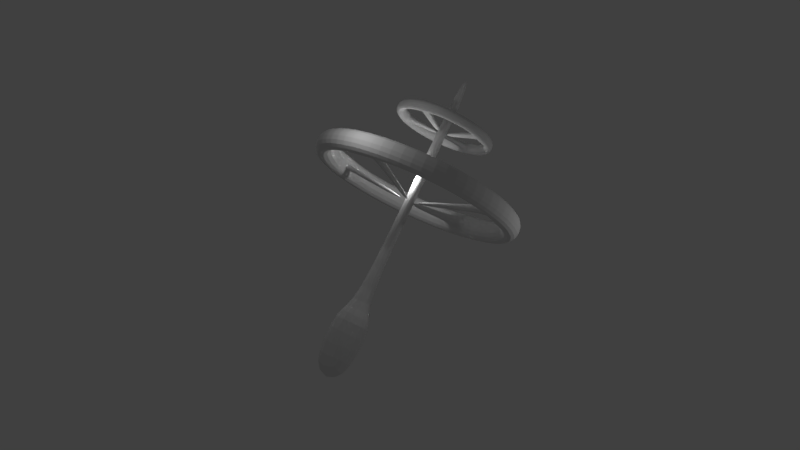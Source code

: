 # Source: station.blend  (saved by Blender 2.78.0; exported with 4.5.12 LTS)
import bpy
from mathutils import Matrix  # noqa: F401  (used for matrix-valued properties, if any)

bpy.ops.wm.read_factory_settings(use_empty=True)
scene = bpy.context.scene
scene.name = 'Scene'

# ---- collections
col_collection_3 = bpy.data.collections.new('Collection 3'); scene.collection.children.link(col_collection_3)

# ---- materials (node trees are filled in below, after node groups)
mat_material = bpy.data.materials.new('Material')
mat_material.alpha_threshold = 0.0
mat_material.use_transparent_shadow = False
mat_material.roughness = 0.5
mat_material.line_color = (0.0, 0.0, 0.0, 1.0)

# ---- material node trees

# ---- world
world_world = bpy.data.worlds.new('World'); scene.world = world_world
world_world.color = (0.05088, 0.05088, 0.05088)
world_world.use_sun_shadow = False
world_world.sun_shadow_jitter_overblur = 0.0
world_world.cycles.sampling_method = 'MANUAL'

# ---- lights
light_point_003 = bpy.data.lights.new('Point.003', 'POINT')
light_point_003.transmission_factor = 0.0
light_point_003.energy = 100.0
light_point_003.shadow_buffer_clip_start = 0.5
light_point_003.shadow_soft_size = 0.1
light_point_003.shadow_maximum_resolution = 0.006
light_point_003.use_absolute_resolution = True
light_point_002 = bpy.data.lights.new('Point.002', 'POINT')
light_point_002.transmission_factor = 0.0
light_point_002.energy = 100.0
light_point_002.shadow_buffer_clip_start = 0.5
light_point_002.shadow_soft_size = 0.1
light_point_002.shadow_maximum_resolution = 0.006
light_point_002.use_absolute_resolution = True
light_point_001 = bpy.data.lights.new('Point.001', 'POINT')
light_point_001.transmission_factor = 0.0
light_point_001.energy = 100.0
light_point_001.shadow_buffer_clip_start = 0.5
light_point_001.shadow_soft_size = 0.1
light_point_001.shadow_maximum_resolution = 0.006
light_point_001.use_absolute_resolution = True
light_point = bpy.data.lights.new('Point', 'POINT')
light_point.transmission_factor = 0.0
light_point.energy = 100.0
light_point.shadow_buffer_clip_start = 0.5
light_point.shadow_soft_size = 0.1
light_point.shadow_maximum_resolution = 0.006
light_point.use_absolute_resolution = True

# ---- meshes
me_cylinder_001 = bpy.data.meshes.new('Cylinder.001')
me_cylinder_001.from_pydata([(0.0, 1.0, -1.0), (0.0, 1.0, 1.0), (0.3827, 0.9239, -1.0), (0.3827, 0.9239, 1.0), (0.7071, 0.7071, -1.0), (0.7071, 0.7071, 1.0), (0.9239, 0.3827, -1.0), (0.9239, 0.3827, 1.0), (1.0, -4.371e-08, -1.0), (1.0, -4.371e-08, 1.0), (0.9239, -0.3827, -1.0), (0.9239, -0.3827, 1.0), (0.7071, -0.7071, -1.0), (0.7071, -0.7071, 1.0), (0.3827, -0.9239, -1.0), (0.3827, -0.9239, 1.0), (1.51e-07, -1.0, -1.0), (1.51e-07, -1.0, 1.0), (-0.3827, -0.9239, -1.0), (-0.3827, -0.9239, 1.0), (-0.7071, -0.7071, -1.0), (-0.7071, -0.7071, 1.0), (-0.9239, -0.3827, -1.0), (-0.9239, -0.3827, 1.0), (-1.0, 1.192e-08, -1.0), (-1.0, 1.192e-08, 1.0), (-0.9239, 0.3827, -1.0), (-0.9239, 0.3827, 1.0), (-0.7071, 0.7071, -1.0), (-0.7071, 0.7071, 1.0), (-0.3827, 0.9239, -1.0), (-0.3827, 0.9239, 1.0), (0.3045, 0.7352, 1.0), (7.607e-09, 0.7958, 1.0), (0.5627, 0.5627, 1.0), (0.7352, 0.3045, 1.0), (0.7958, -3.25e-08, 1.0), (0.7352, -0.3045, 1.0), (0.5627, -0.5627, 1.0), (0.3045, -0.7352, 1.0), (1.278e-07, -0.7958, 1.0), (-0.3045, -0.7352, 1.0), (-0.5627, -0.5627, 1.0), (-0.7352, -0.3045, 1.0), (-0.7958, 1.177e-08, 1.0), (-0.7352, 0.3045, 1.0), (-0.5627, 0.5627, 1.0), (-0.3045, 0.7352, 1.0), (6.121e-09, 0.8357, -1.0), (0.3198, 0.7721, -1.0), (0.5909, 0.5909, -1.0), (0.7721, 0.3198, -1.0), (0.8357, -3.469e-08, -1.0), (0.7721, -0.3198, -1.0), (0.5909, -0.5909, -1.0), (0.3198, -0.7721, -1.0), (1.323e-07, -0.8357, -1.0), (-0.3198, -0.7721, -1.0), (-0.5909, -0.5909, -1.0), (-0.7721, -0.3198, -1.0), (-0.8357, 1.18e-08, -1.0), (-0.7721, 0.3198, -1.0), (-0.5909, 0.5909, -1.0), (-0.3198, 0.7721, -1.0), (0.7872, 0.1207, 0.2268), (0.7735, 0.1898, 0.2268), (0.7818, 0.1932, -0.2268), (0.7963, 0.1207, -0.2268), (-0.7877, -0.1137, 0.2713), (-0.7713, -0.1964, 0.2713), (-0.7813, -0.2005, -0.2713), (-0.7985, -0.1137, -0.2713), (-0.7869, -0.1247, 0.201), (-0.7748, -0.1859, 0.201), (-0.7822, -0.189, -0.201), (-0.795, -0.1247, -0.201), (-0.065, 0.01889, -1.085), (-0.05283, -0.04233, -1.085), (-0.06024, -0.0454, -1.487), (-0.07302, 0.01889, -1.487), (0.1221, -0.7871, 0.2174), (0.1759, -0.7766, 0.2219), (0.1793, -0.7846, -0.213), (0.1221, -0.7958, -0.2174), (-0.03579, 0.006904, -1.197), (0.01801, 0.01742, -1.193), (0.02133, 0.009401, -1.627), (-0.03579, -0.001771, -1.632), (-0.1263, 0.7848, 0.2849), (-0.1976, 0.7709, 0.2799), (-0.2019, 0.7812, -0.2799), (-0.1263, 0.796, -0.2749), (0.01598, -0.004771, -1.111), (-0.0554, -0.01876, -1.116), (-0.05967, -0.008443, -1.676), (0.01598, 0.006395, -1.671), (0.01604, -0.03271, -1.147), (0.002298, 0.03636, -1.147), (0.01066, 0.03982, -1.601), (0.02508, -0.03271, -1.601), (0.02603, 0.4451, 5.07), (0.02571, 0.4453, 6.012), (0.2057, 0.4063, 5.076), (0.2054, 0.4065, 6.018), (0.3569, 0.3016, 5.082), (0.3566, 0.3018, 6.025), (0.4565, 0.1471, 5.088), (0.4562, 0.1473, 6.031), (0.4894, -0.03384, 5.093), (0.489, -0.03362, 6.035), (0.4505, -0.2135, 5.096), (0.4502, -0.2133, 6.038), (0.3458, -0.3647, 5.095), (0.3455, -0.3645, 6.038), (0.1913, -0.4643, 5.093), (0.191, -0.4641, 6.035), (0.01042, -0.4972, 5.088), (0.0101, -0.497, 6.03), (-0.1693, -0.4583, 5.082), (-0.1696, -0.4581, 6.024), (-0.3204, -0.3537, 5.075), (-0.3208, -0.3534, 6.018), (-0.42, -0.1991, 5.069), (-0.4204, -0.1989, 6.012), (-0.4529, -0.01823, 5.065), (-0.4532, -0.01802, 6.007), (-0.4141, 0.1615, 5.062), (-0.4144, 0.1617, 6.004), (-0.3094, 0.3126, 5.062), (-0.3097, 0.3128, 6.005), (-0.1549, 0.4122, 5.065), (-0.1552, 0.4124, 6.007), (0.1671, 0.3182, 6.019), (0.02412, 0.3491, 6.014), (0.2874, 0.2349, 6.024), (0.3667, 0.1119, 6.029), (0.3928, -0.03203, 6.033), (0.3619, -0.175, 6.035), (0.2786, -0.2953, 6.034), (0.1556, -0.3746, 6.032), (0.01169, -0.4008, 6.029), (-0.1313, -0.3698, 6.024), (-0.2516, -0.2865, 6.018), (-0.3309, -0.1636, 6.014), (-0.357, -0.01961, 6.01), (-0.3261, 0.1234, 6.008), (-0.2428, 0.2437, 6.008), (-0.1198, 0.3229, 6.01), (0.02475, 0.3677, 5.071), (0.1749, 0.3352, 5.076), (0.3012, 0.2478, 5.082), (0.3845, 0.1186, 5.087), (0.4119, -0.03255, 5.091), (0.3795, -0.1827, 5.093), (0.292, -0.3091, 5.093), (0.1629, -0.3923, 5.091), (0.0117, -0.4198, 5.087), (-0.1385, -0.3873, 5.081), (-0.2648, -0.2998, 5.076), (-0.348, -0.1707, 5.071), (-0.3755, -0.01951, 5.067), (-0.343, 0.1307, 5.065), (-0.2556, 0.257, 5.065), (-0.1264, 0.3402, 5.067), (0.3928, -0.03203, 6.033), (0.3667, 0.1119, 6.029), (0.3845, 0.1186, 5.087), (0.4119, -0.03255, 5.091), (0.05086, -0.3987, 5.78), (0.1184, -0.3864, 5.781), (0.1218, -0.3947, 5.339), (0.05086, -0.4076, 5.338), (-0.009857, -0.06366, 5.176), (0.05769, -0.05138, 5.178), (0.06108, -0.05969, 4.736), (-0.009855, -0.07258, 4.734), (-0.01892, 0.3467, 5.737), (-0.07855, 0.3359, 5.735), (-0.08128, 0.343, 5.344), (-0.01866, 0.3544, 5.346), (0.05434, -0.05521, 5.033), (-0.005293, -0.06604, 5.032), (-0.008022, -0.05889, 4.641), (0.0546, -0.04751, 4.643), (-0.3546, -0.06333, 5.731), (-0.3439, -0.1219, 5.733), (-0.3509, -0.1248, 5.349), (-0.3621, -0.06329, 5.348), (-0.00851, -0.0006151, 5.126), (0.002138, -0.0592, 5.128), (-0.00485, -0.0621, 4.744), (-0.01603, -0.0005751, 4.743), (0.3907, 0.009096, 5.768), (0.3792, 0.07252, 5.766), (0.387, 0.07547, 5.351), (0.3991, 0.008865, 5.353), (0.04901, -0.05318, 5.152), (0.03749, 0.01025, 5.15), (0.04533, 0.0132, 4.735), (0.05744, -0.05341, 4.737), (-0.02472, 0.0819, -11.29), (-0.00686, -0.002099, -11.32), (-0.09933, -0.0219, -11.29), (-0.1172, 0.0621, -11.26), (0.033, 0.04173, 0.8534), (0.05086, -0.04227, 0.821), (-0.04161, -0.06208, 0.8544), (-0.05947, 0.02193, 0.8868), (0.08035, 0.008777, 10.82), (0.09821, -0.07523, 10.78), (-0.01212, -0.01103, 10.85), (0.005745, -0.09503, 10.82), (0.08673, 0.237, -11.29), (0.158, -0.098, -11.42), (-0.282, 0.158, -11.16), (-0.2108, -0.177, -11.29), (0.05671, 0.2579, -17.61), (0.1279, -0.07711, -17.74), (-0.312, 0.1789, -17.48), (-0.2408, -0.1561, -17.61)], [], [(0, 1, 3, 2), (2, 3, 5, 4), (4, 5, 7, 6), (6, 7, 9, 8), (8, 9, 11, 10), (10, 11, 13, 12), (12, 13, 15, 14), (14, 15, 17, 16), (16, 17, 19, 18), (18, 19, 21, 20), (20, 21, 23, 22), (22, 23, 25, 24), (24, 25, 27, 26), (26, 27, 29, 28), (7, 5, 34, 35), (28, 29, 31, 30), (30, 31, 1, 0), (10, 12, 54, 53), (48, 33, 88, 91), (17, 15, 39, 40), (3, 1, 33, 32), (27, 25, 44, 45), (13, 11, 37, 38), (23, 21, 42, 43), (1, 31, 47, 33), (9, 7, 35, 36), (19, 17, 40, 41), (29, 27, 45, 46), (5, 3, 32, 34), (15, 13, 38, 39), (25, 23, 43, 44), (11, 9, 36, 37), (21, 19, 41, 42), (31, 29, 46, 47), (20, 22, 59, 58), (30, 0, 48, 63), (6, 8, 52, 51), (16, 18, 57, 56), (26, 28, 62, 61), (2, 4, 50, 49), (12, 14, 55, 54), (22, 24, 60, 59), (8, 10, 53, 52), (18, 20, 58, 57), (28, 30, 63, 62), (4, 6, 51, 50), (14, 16, 56, 55), (0, 2, 49, 48), (24, 26, 61, 60), (47, 46, 62, 63), (46, 45, 61, 62), (45, 44, 60, 61), (60, 44, 68, 71), (43, 42, 58, 59), (42, 41, 57, 58), (41, 40, 56, 57), (40, 39, 81, 80), (39, 38, 54, 55), (38, 37, 53, 54), (37, 36, 52, 53), (51, 52, 67, 66), (35, 34, 50, 51), (34, 32, 49, 50), (32, 33, 48, 49), (67, 64, 96, 99), (35, 51, 66, 65), (36, 35, 65, 64), (52, 36, 64, 67), (71, 68, 72, 75), (44, 43, 69, 68), (43, 59, 70, 69), (59, 60, 71, 70), (73, 74, 78, 77), (68, 69, 73, 72), (69, 70, 74, 73), (70, 71, 75, 74), (76, 77, 78, 79), (74, 75, 79, 78), (75, 72, 76, 79), (72, 73, 77, 76), (80, 81, 85, 84), (39, 55, 82, 81), (55, 56, 83, 82), (56, 40, 80, 83), (84, 85, 86, 87), (81, 82, 86, 85), (82, 83, 87, 86), (83, 80, 84, 87), (91, 88, 92, 95), (63, 48, 91, 90), (47, 63, 90, 89), (33, 47, 89, 88), (92, 93, 94, 95), (88, 89, 93, 92), (89, 90, 94, 93), (90, 91, 95, 94), (96, 97, 98, 99), (64, 65, 97, 96), (65, 66, 98, 97), (66, 67, 99, 98), (100, 101, 103, 102), (102, 103, 105, 104), (104, 105, 107, 106), (106, 107, 109, 108), (108, 109, 111, 110), (110, 111, 113, 112), (112, 113, 115, 114), (114, 115, 117, 116), (116, 117, 119, 118), (118, 119, 121, 120), (120, 121, 123, 122), (122, 123, 125, 124), (124, 125, 127, 126), (126, 127, 129, 128), (107, 105, 134, 135), (128, 129, 131, 130), (130, 131, 101, 100), (110, 112, 154, 153), (147, 163, 178, 177), (117, 115, 139, 140), (103, 101, 133, 132), (127, 125, 144, 145), (113, 111, 137, 138), (123, 121, 142, 143), (101, 131, 147, 133), (109, 107, 135, 136), (119, 117, 140, 141), (129, 127, 145, 146), (105, 103, 132, 134), (115, 113, 138, 139), (125, 123, 143, 144), (111, 109, 136, 137), (121, 119, 141, 142), (131, 129, 146, 147), (120, 122, 159, 158), (130, 100, 148, 163), (106, 108, 152, 151), (116, 118, 157, 156), (126, 128, 162, 161), (102, 104, 150, 149), (112, 114, 155, 154), (122, 124, 160, 159), (108, 110, 153, 152), (118, 120, 158, 157), (128, 130, 163, 162), (104, 106, 151, 150), (114, 116, 156, 155), (100, 102, 149, 148), (124, 126, 161, 160), (147, 146, 162, 163), (146, 145, 161, 162), (145, 144, 160, 161), (159, 160, 187, 186), (143, 142, 158, 159), (142, 141, 157, 158), (141, 140, 156, 157), (155, 156, 171, 170), (139, 138, 154, 155), (138, 137, 153, 154), (137, 136, 152, 153), (151, 152, 167, 166), (135, 134, 150, 151), (134, 132, 149, 150), (132, 133, 148, 149), (165, 166, 194, 193), (135, 151, 166, 165), (136, 135, 165, 164), (152, 136, 164, 167), (170, 171, 175, 174), (156, 140, 168, 171), (140, 139, 169, 168), (139, 155, 170, 169), (172, 173, 174, 175), (171, 168, 172, 175), (168, 169, 173, 172), (169, 170, 174, 173), (177, 178, 182, 181), (133, 147, 177, 176), (148, 133, 176, 179), (163, 148, 179, 178), (180, 181, 182, 183), (178, 179, 183, 182), (179, 176, 180, 183), (176, 177, 181, 180), (187, 184, 188, 191), (160, 144, 184, 187), (144, 143, 185, 184), (143, 159, 186, 185), (188, 189, 190, 191), (184, 185, 189, 188), (185, 186, 190, 189), (186, 187, 191, 190), (195, 192, 196, 199), (166, 167, 195, 194), (167, 164, 192, 195), (164, 165, 193, 192), (196, 197, 198, 199), (192, 193, 197, 196), (193, 194, 198, 197), (194, 195, 199, 198), (206, 205, 209, 211), (200, 204, 205, 201), (201, 205, 206, 202), (202, 206, 207, 203), (204, 200, 203, 207), (208, 210, 211, 209), (205, 204, 208, 209), (207, 206, 211, 210), (204, 207, 210, 208), (203, 200, 212, 214), (215, 214, 218, 219), (200, 201, 213, 212), (202, 203, 214, 215), (201, 202, 215, 213), (216, 217, 219, 218), (214, 212, 216, 218), (213, 215, 219, 217), (212, 213, 217, 216)])
_uv = me_cylinder_001.uv_layers.new(name='UVMap')
_uv.uv.foreach_set('vector', [0.7905, 0.3903, 0.7905, 0.3007, 0.8269, 0.3008, 0.8269, 0.3904, 0.8269, 0.3904, 0.8269, 0.3008, 0.8548, 0.3009, 0.8548, 0.3905, 0.2575, 0.196, 0.2575, 0.2856, 0.2213, 0.2857, 0.2213, 0.1961, 0.2213, 0.1961, 0.2213, 0.2857, 0.1821, 0.2857, 0.1821, 0.1961, 0.1821, 0.1961, 0.1821, 0.2857, 0.1457, 0.2856, 0.1457, 0.1961, 0.1457, 0.1961, 0.1457, 0.2856, 0.1178, 0.2855, 0.1178, 0.1959, 0.3332, 0.3471, 0.3332, 0.2575, 0.3694, 0.2574, 0.3694, 0.347, 0.3694, 0.347, 0.3694, 0.2574, 0.4087, 0.2574, 0.4087, 0.347, 0.4087, 0.347, 0.4087, 0.2574, 0.445, 0.2575, 0.445, 0.3471, 0.445, 0.3471, 0.445, 0.2575, 0.4729, 0.2576, 0.4729, 0.3472, 0.2575, 0.2939, 0.2575, 0.3835, 0.2214, 0.3836, 0.2214, 0.294, 0.2214, 0.294, 0.2214, 0.3836, 0.1821, 0.3836, 0.1821, 0.294, 0.1821, 0.294, 0.1821, 0.3836, 0.1458, 0.3835, 0.1458, 0.2939, 0.1458, 0.2939, 0.1458, 0.3835, 0.1178, 0.3834, 0.1178, 0.2938, 0.1606, 0.1067, 0.1969, 0.09997, 0.2009, 0.1089, 0.172, 0.1143, 0.7151, 0.3904, 0.7151, 0.3008, 0.7513, 0.3007, 0.7513, 0.3903, 0.7513, 0.3903, 0.7513, 0.3007, 0.7905, 0.3007, 0.7905, 0.3903, 0.3151, 0.03923, 0.3151, 0.05671, 0.2989, 0.05527, 0.2989, 0.04067, 0.3963, 0.03392, 0.3959, 0.1235, 0.3831, 0.09151, 0.3832, 0.06642, 0.1606, 0.1812, 0.1329, 0.1688, 0.1499, 0.1637, 0.172, 0.1736, 0.2361, 0.09997, 0.2724, 0.1067, 0.261, 0.1143, 0.2321, 0.1089, 0.3151, 0.1527, 0.3001, 0.1688, 0.283, 0.1637, 0.295, 0.1509, 0.1178, 0.1527, 0.1178, 0.1352, 0.138, 0.137, 0.138, 0.1509, 0.2724, 0.1812, 0.2361, 0.1878, 0.2321, 0.1789, 0.261, 0.1736, 0.2724, 0.1067, 0.3001, 0.119, 0.283, 0.1241, 0.261, 0.1143, 0.1329, 0.119, 0.1606, 0.1067, 0.172, 0.1143, 0.1499, 0.1241, 0.1969, 0.1878, 0.1606, 0.1812, 0.172, 0.1736, 0.2009, 0.1789, 0.3151, 0.1352, 0.3151, 0.1527, 0.295, 0.1509, 0.295, 0.137, 0.1969, 0.09997, 0.2361, 0.09997, 0.2321, 0.1089, 0.2009, 0.1089, 0.1329, 0.1688, 0.1178, 0.1527, 0.138, 0.1509, 0.1499, 0.1637, 0.3001, 0.1688, 0.2724, 0.1812, 0.261, 0.1736, 0.283, 0.1637, 0.1178, 0.1352, 0.1329, 0.119, 0.1499, 0.1241, 0.138, 0.137, 0.2361, 0.1878, 0.1969, 0.1878, 0.2009, 0.1789, 0.2321, 0.1789, 0.3001, 0.119, 0.3151, 0.1352, 0.295, 0.137, 0.283, 0.1241, 0.1969, 0.09191, 0.1606, 0.08522, 0.1698, 0.0791, 0.2001, 0.08469, 0.1329, 0.02308, 0.1606, 0.01072, 0.1698, 0.01684, 0.1466, 0.02717, 0.2724, 0.01072, 0.3001, 0.02308, 0.2864, 0.02717, 0.2632, 0.01684, 0.2724, 0.08522, 0.2361, 0.09191, 0.2329, 0.08469, 0.2632, 0.0791, 0.1178, 0.05671, 0.1178, 0.03923, 0.134, 0.04067, 0.134, 0.05527, 0.1969, 0.004032, 0.2361, 0.004032, 0.2329, 0.01125, 0.2001, 0.01125, 0.3151, 0.05671, 0.3001, 0.07286, 0.2864, 0.06877, 0.2989, 0.05527, 0.1606, 0.08522, 0.1329, 0.07286, 0.1466, 0.06877, 0.1698, 0.0791, 0.3001, 0.02308, 0.3151, 0.03923, 0.2989, 0.04067, 0.2864, 0.02717, 0.2361, 0.09191, 0.1969, 0.09191, 0.2001, 0.08469, 0.2329, 0.08469, 0.1178, 0.03923, 0.1329, 0.02308, 0.1466, 0.02717, 0.134, 0.04067, 0.2361, 0.004032, 0.2724, 0.01072, 0.2632, 0.01684, 0.2329, 0.01125, 0.3001, 0.07286, 0.2724, 0.08522, 0.2632, 0.0791, 0.2864, 0.06877, 0.1606, 0.01072, 0.1969, 0.004032, 0.2001, 0.01125, 0.1698, 0.01684, 0.1329, 0.07286, 0.1178, 0.05671, 0.134, 0.05527, 0.1466, 0.06877, 0.3647, 0.1236, 0.3359, 0.1236, 0.3332, 0.03404, 0.3635, 0.03395, 0.5819, 0.2429, 0.5597, 0.2428, 0.5615, 0.1532, 0.5848, 0.1533, 0.5597, 0.2428, 0.5308, 0.2427, 0.5311, 0.1531, 0.5615, 0.1532, 0.5311, 0.1531, 0.5308, 0.2427, 0.5193, 0.2101, 0.5193, 0.1858, 0.4996, 0.2428, 0.4708, 0.2429, 0.4681, 0.1533, 0.4983, 0.1532, 0.447, 0.2494, 0.4248, 0.2493, 0.4266, 0.1597, 0.45, 0.1598, 0.4248, 0.2493, 0.3959, 0.2493, 0.3963, 0.1597, 0.4266, 0.1597, 0.3959, 0.2493, 0.3646, 0.2493, 0.378, 0.2144, 0.3835, 0.2142, 0.3646, 0.2493, 0.3359, 0.2494, 0.3332, 0.1598, 0.3635, 0.1597, 0.5819, 0.1203, 0.5597, 0.1202, 0.5615, 0.03062, 0.5848, 0.03069, 0.5597, 0.1202, 0.5307, 0.1202, 0.5311, 0.03059, 0.5615, 0.03062, 0.4983, 0.03062, 0.5311, 0.03059, 0.5186, 0.06524, 0.5111, 0.06525, 0.4995, 0.1202, 0.4707, 0.1203, 0.4681, 0.03069, 0.4983, 0.03062, 0.447, 0.1236, 0.4248, 0.1236, 0.4266, 0.03395, 0.45, 0.03404, 0.4248, 0.1236, 0.3959, 0.1235, 0.3963, 0.03392, 0.4266, 0.03395, 0.3096, 0.3685, 0.2861, 0.386, 0.2861, 0.315, 0.3096, 0.2976, 0.4995, 0.1202, 0.4983, 0.03062, 0.5111, 0.06525, 0.5114, 0.08557, 0.5307, 0.1202, 0.4995, 0.1202, 0.5114, 0.08557, 0.5185, 0.08557, 0.5311, 0.03059, 0.5307, 0.1202, 0.5185, 0.08557, 0.5186, 0.06524, 0.5193, 0.1858, 0.5193, 0.2101, 0.5181, 0.207, 0.5182, 0.1889, 0.5308, 0.2427, 0.4996, 0.2428, 0.5108, 0.2101, 0.5193, 0.2101, 0.4996, 0.2428, 0.4983, 0.1532, 0.5104, 0.1858, 0.5108, 0.2101, 0.4983, 0.1532, 0.5311, 0.1531, 0.5193, 0.1858, 0.5104, 0.1858, 0.9722, 0.1129, 0.9514, 0.09742, 0.9514, 0.03103, 0.9722, 0.04649, 0.5193, 0.2101, 0.5108, 0.2101, 0.5119, 0.207, 0.5181, 0.207, 0.5108, 0.2101, 0.5104, 0.1858, 0.5116, 0.189, 0.5119, 0.207, 0.5104, 0.1858, 0.5193, 0.1858, 0.5182, 0.1889, 0.5116, 0.189, 0.5183, 0.1497, 0.512, 0.1497, 0.5117, 0.1317, 0.5183, 0.1317, 0.9909, 0.2845, 0.9844, 0.2845, 0.9844, 0.2266, 0.9909, 0.2266, 0.9549, 0.2054, 0.9341, 0.2209, 0.9341, 0.1545, 0.9549, 0.1391, 0.5181, 0.207, 0.5119, 0.207, 0.512, 0.1497, 0.5183, 0.1497, 0.3835, 0.2142, 0.378, 0.2144, 0.3782, 0.1514, 0.3837, 0.1512, 0.3646, 0.2493, 0.3635, 0.1597, 0.3777, 0.1949, 0.378, 0.2144, 0.3635, 0.1597, 0.3963, 0.1597, 0.3836, 0.1947, 0.3777, 0.1949, 0.3963, 0.1597, 0.3959, 0.2493, 0.3835, 0.2142, 0.3836, 0.1947, 0.3837, 0.1512, 0.3782, 0.1514, 0.378, 0.1319, 0.3838, 0.1317, 0.9369, 0.3905, 0.9145, 0.3738, 0.9145, 0.3007, 0.9369, 0.3175, 0.973, 0.1391, 0.9788, 0.1393, 0.9788, 0.203, 0.973, 0.2028, 0.916, 0.2121, 0.8935, 0.2288, 0.8935, 0.1558, 0.916, 0.1391, 0.3151, 0.268, 0.2861, 0.2895, 0.2861, 0.2174, 0.3151, 0.1959, 0.3635, 0.03395, 0.3963, 0.03392, 0.3832, 0.06642, 0.3754, 0.06621, 0.3647, 0.1236, 0.3635, 0.03395, 0.3754, 0.06621, 0.3758, 0.09129, 0.3959, 0.1235, 0.3647, 0.1236, 0.3758, 0.09129, 0.3831, 0.09151, 0.3818, 0.02933, 0.3745, 0.02911, 0.3742, 0.004032, 0.3819, 0.004249, 0.3831, 0.09151, 0.3758, 0.09129, 0.3745, 0.02911, 0.3818, 0.02933, 0.8493, 0.1637, 0.8203, 0.1422, 0.8203, 0.07006, 0.8493, 0.09155, 0.6947, 0.4133, 0.6869, 0.4135, 0.6869, 0.3507, 0.6947, 0.3504, 0.5187, 0.02435, 0.5117, 0.02436, 0.5114, 0.004038, 0.5188, 0.004032, 0.5185, 0.08557, 0.5114, 0.08557, 0.5117, 0.02436, 0.5187, 0.02435, 0.8729, 0.3007, 0.8964, 0.3182, 0.8964, 0.3891, 0.8729, 0.3717, 0.5846, 0.4283, 0.5772, 0.4283, 0.5772, 0.3664, 0.5846, 0.3664, 0.3503, 0.3557, 0.3503, 0.3979, 0.3332, 0.3982, 0.3332, 0.3559, 0.6688, 0.3504, 0.6688, 0.3926, 0.6556, 0.393, 0.6556, 0.3508, 0.6556, 0.3508, 0.6556, 0.393, 0.6384, 0.3933, 0.6384, 0.3511, 0.6384, 0.3511, 0.6384, 0.3933, 0.6199, 0.3935, 0.6199, 0.3513, 0.6199, 0.3513, 0.6199, 0.3935, 0.6029, 0.3936, 0.6029, 0.3514, 0.8674, 0.1123, 0.8674, 0.07011, 0.8807, 0.07006, 0.8807, 0.1123, 0.8807, 0.1123, 0.8807, 0.07006, 0.8978, 0.07014, 0.8978, 0.1124, 0.8978, 0.1124, 0.8978, 0.07014, 0.9163, 0.07035, 0.9163, 0.1126, 0.9163, 0.1126, 0.9163, 0.07035, 0.9333, 0.07066, 0.9333, 0.1129, 0.8862, 0.2377, 0.8862, 0.2799, 0.873, 0.2796, 0.873, 0.2374, 0.873, 0.2374, 0.873, 0.2796, 0.8558, 0.2794, 0.8558, 0.2372, 0.8558, 0.2372, 0.8558, 0.2794, 0.8373, 0.2792, 0.8373, 0.237, 0.8373, 0.237, 0.8373, 0.2792, 0.8203, 0.2791, 0.8203, 0.2368, 0.3991, 0.3553, 0.3991, 0.3975, 0.3859, 0.3976, 0.3859, 0.3553, 0.6888, 0.3099, 0.6959, 0.3175, 0.6864, 0.3184, 0.6808, 0.3123, 0.3859, 0.3553, 0.3859, 0.3976, 0.3687, 0.3977, 0.3687, 0.3555, 0.3687, 0.3555, 0.3687, 0.3977, 0.3503, 0.3979, 0.3503, 0.3557, 0.5283, 0.2574, 0.5468, 0.2574, 0.5453, 0.2608, 0.5298, 0.2608, 0.5178, 0.3681, 0.5164, 0.3258, 0.5213, 0.3382, 0.5218, 0.3557, 0.61, 0.3099, 0.6231, 0.3041, 0.6285, 0.3077, 0.6181, 0.3123, 0.6959, 0.3258, 0.6888, 0.3334, 0.6808, 0.331, 0.6864, 0.3249, 0.6402, 0.3424, 0.6231, 0.3392, 0.6285, 0.3356, 0.6421, 0.3381, 0.6402, 0.3009, 0.6587, 0.3009, 0.6568, 0.3052, 0.6421, 0.3052, 0.61, 0.3334, 0.6029, 0.3258, 0.6124, 0.3249, 0.6181, 0.331, 0.6888, 0.3334, 0.6758, 0.3392, 0.6704, 0.3356, 0.6808, 0.331, 0.6758, 0.3041, 0.6888, 0.3099, 0.6808, 0.3123, 0.6704, 0.3077, 0.6029, 0.3175, 0.61, 0.3099, 0.6181, 0.3123, 0.6124, 0.3184, 0.6587, 0.3424, 0.6402, 0.3424, 0.6421, 0.3381, 0.6568, 0.3381, 0.6959, 0.3175, 0.6959, 0.3258, 0.6864, 0.3249, 0.6864, 0.3184, 0.6231, 0.3041, 0.6402, 0.3009, 0.6421, 0.3052, 0.6285, 0.3077, 0.6231, 0.3392, 0.61, 0.3334, 0.6181, 0.331, 0.6285, 0.3356, 0.6587, 0.3009, 0.6758, 0.3041, 0.6704, 0.3077, 0.6568, 0.3052, 0.6029, 0.3258, 0.6029, 0.3175, 0.6124, 0.3184, 0.6124, 0.3249, 0.6758, 0.3392, 0.6587, 0.3424, 0.6568, 0.3381, 0.6704, 0.3356, 0.584, 0.2823, 0.5769, 0.2899, 0.5705, 0.288, 0.5764, 0.2816, 0.5112, 0.2957, 0.4981, 0.2899, 0.5046, 0.288, 0.5155, 0.2928, 0.4981, 0.2664, 0.5112, 0.2606, 0.5155, 0.2635, 0.5046, 0.2683, 0.5769, 0.2664, 0.584, 0.274, 0.5764, 0.2747, 0.5705, 0.2683, 0.5468, 0.2989, 0.5283, 0.2989, 0.5298, 0.2955, 0.5453, 0.2955, 0.491, 0.2823, 0.491, 0.274, 0.4987, 0.2747, 0.4987, 0.2816, 0.5468, 0.2574, 0.5639, 0.2606, 0.5595, 0.2635, 0.5453, 0.2608, 0.5769, 0.2899, 0.5639, 0.2957, 0.5595, 0.2928, 0.5705, 0.288, 0.5112, 0.2606, 0.5283, 0.2574, 0.5298, 0.2608, 0.5155, 0.2635, 0.584, 0.274, 0.584, 0.2823, 0.5764, 0.2816, 0.5764, 0.2747, 0.5283, 0.2989, 0.5112, 0.2957, 0.5155, 0.2928, 0.5298, 0.2955, 0.491, 0.274, 0.4981, 0.2664, 0.5046, 0.2683, 0.4987, 0.2747, 0.5639, 0.2606, 0.5769, 0.2664, 0.5705, 0.2683, 0.5595, 0.2635, 0.4981, 0.2899, 0.491, 0.2823, 0.4987, 0.2816, 0.5046, 0.288, 0.5639, 0.2957, 0.5468, 0.2989, 0.5453, 0.2955, 0.5595, 0.2928, 0.5178, 0.3681, 0.5042, 0.3681, 0.5021, 0.3258, 0.5164, 0.3258, 0.5042, 0.3681, 0.4937, 0.3682, 0.491, 0.3259, 0.5021, 0.3258, 0.823, 0.1721, 0.8365, 0.1722, 0.8345, 0.2144, 0.8203, 0.2144, 0.85, 0.2143, 0.8345, 0.2144, 0.8396, 0.2019, 0.8459, 0.2018, 0.8512, 0.1721, 0.8649, 0.172, 0.8644, 0.2142, 0.85, 0.2143, 0.8649, 0.172, 0.8754, 0.1717, 0.8754, 0.214, 0.8644, 0.2142, 0.823, 0.0042, 0.8365, 0.004105, 0.8346, 0.0463, 0.8203, 0.0464, 0.85, 0.04624, 0.8346, 0.0463, 0.8391, 0.03509, 0.8463, 0.03506, 0.8512, 0.004046, 0.8649, 0.004032, 0.8644, 0.04623, 0.85, 0.04624, 0.8649, 0.004032, 0.8754, 0.004064, 0.8754, 0.04626, 0.8644, 0.04623, 0.1321, 0.4339, 0.1185, 0.4338, 0.1178, 0.3916, 0.1321, 0.3917, 0.0, 0.0, 0.0, 0.0, 0.0, 0.0, 0.0, 0.0, 0.5164, 0.4191, 0.5028, 0.4189, 0.5021, 0.3766, 0.5164, 0.3769, 0.5028, 0.4189, 0.4922, 0.4186, 0.491, 0.3764, 0.5021, 0.3766, 0.5461, 0.3683, 0.5326, 0.3682, 0.5319, 0.3259, 0.5461, 0.3261, 0.4565, 0.4131, 0.4557, 0.3709, 0.4601, 0.3827, 0.4605, 0.4013, 0.0, 0.0, 0.0, 0.0, 0.0, 0.0, 0.0, 0.0, 0.0, 0.0, 0.0, 0.0, 0.0, 0.0, 0.0, 0.0, 0.0, 0.0, 0.0, 0.0, 0.0, 0.0, 0.0, 0.0, 0.2622, 0.4189, 0.2549, 0.4188, 0.2549, 0.3916, 0.2622, 0.3917, 0.8346, 0.0463, 0.8365, 0.004105, 0.84, 0.01529, 0.8391, 0.03509, 0.8365, 0.004105, 0.8512, 0.004046, 0.8469, 0.01526, 0.84, 0.01529, 0.8512, 0.004046, 0.85, 0.04624, 0.8463, 0.03506, 0.8469, 0.01526, 0.8394, 0.04219, 0.8463, 0.04216, 0.8457, 0.06196, 0.8384, 0.06199, 0.9161, 0.03508, 0.8935, 0.05214, 0.8935, 0.02109, 0.9161, 0.004032, 0.84, 0.01529, 0.8469, 0.01526, 0.8463, 0.04216, 0.8394, 0.04219, 0.9269, 0.2849, 0.9043, 0.2679, 0.9043, 0.2368, 0.9269, 0.2539, 0.5642, 0.3069, 0.5846, 0.3219, 0.5846, 0.3583, 0.5642, 0.3434, 0.5326, 0.3682, 0.5178, 0.3681, 0.5218, 0.3557, 0.5279, 0.3558, 0.5319, 0.3259, 0.5326, 0.3682, 0.5279, 0.3558, 0.5277, 0.3383, 0.5164, 0.3258, 0.5319, 0.3259, 0.5277, 0.3383, 0.5213, 0.3382, 0.5267, 0.3245, 0.5206, 0.3244, 0.52, 0.3069, 0.5264, 0.307, 0.8738, 0.1526, 0.8674, 0.1527, 0.8674, 0.121, 0.8738, 0.1209, 0.4376, 0.3917, 0.4172, 0.4067, 0.4172, 0.3702, 0.4376, 0.3553, 0.5279, 0.3558, 0.5218, 0.3557, 0.5206, 0.3244, 0.5267, 0.3245, 0.955, 0.3154, 0.9751, 0.3007, 0.9751, 0.3321, 0.955, 0.3468, 0.8345, 0.2144, 0.8365, 0.1722, 0.8404, 0.1847, 0.8396, 0.2019, 0.8365, 0.1722, 0.8512, 0.1721, 0.8464, 0.1846, 0.8404, 0.1847, 0.8512, 0.1721, 0.85, 0.2143, 0.8459, 0.2018, 0.8464, 0.1846, 0.8398, 0.2116, 0.8458, 0.2116, 0.8453, 0.2288, 0.839, 0.2288, 0.8404, 0.1847, 0.8464, 0.1846, 0.8458, 0.2116, 0.8398, 0.2116, 0.9751, 0.4009, 0.955, 0.3862, 0.955, 0.3549, 0.9751, 0.3695, 0.8792, 0.4245, 0.8729, 0.4244, 0.8729, 0.3972, 0.8792, 0.3972, 0.9662, 0.2685, 0.945, 0.2845, 0.945, 0.2529, 0.9662, 0.2368, 0.4557, 0.3709, 0.4712, 0.371, 0.467, 0.3828, 0.4601, 0.3827, 0.4712, 0.371, 0.4712, 0.4132, 0.467, 0.4014, 0.467, 0.3828, 0.4712, 0.4132, 0.4565, 0.4131, 0.4605, 0.4013, 0.467, 0.4014, 0.4663, 0.3739, 0.4599, 0.3739, 0.4595, 0.3553, 0.4663, 0.3553, 0.467, 0.4014, 0.4605, 0.4013, 0.4599, 0.3739, 0.4663, 0.3739, 0.5345, 0.3764, 0.5557, 0.3924, 0.5557, 0.4241, 0.5345, 0.4081, 0.2929, 0.4218, 0.2861, 0.4219, 0.2861, 0.3941, 0.2929, 0.394, 0.009054, 0.5496, 0.01858, 0.5481, 0.01858, 0.9945, 0.009054, 0.996, 0.07297, 0.005466, 0.07297, 0.5496, 0.06432, 0.5481, 0.06432, 0.004032, 0.01858, 0.004032, 0.01858, 0.5481, 0.009054, 0.5496, 0.009054, 0.005512, 0.09108, 0.9959, 0.09108, 0.4518, 0.09973, 0.4503, 0.09973, 0.9944, 0.03669, 0.5481, 0.03669, 0.004032, 0.04621, 0.00551, 0.04621, 0.5496, 0.8289, 0.288, 0.8289, 0.2922, 0.8203, 0.2922, 0.8203, 0.288, 0.06432, 0.5481, 0.07297, 0.5496, 0.07297, 0.9959, 0.06432, 0.9945, 0.09973, 0.4503, 0.09108, 0.4518, 0.09108, 0.005468, 0.09973, 0.004032, 0.03669, 0.5481, 0.04621, 0.5496, 0.04621, 0.9959, 0.03669, 0.9944, 0.1716, 0.4022, 0.1716, 0.398, 0.1844, 0.3916, 0.1844, 0.4084, 0.7677, 0.009758, 0.8022, 0.004032, 0.8022, 0.2869, 0.7677, 0.2927, 0.1716, 0.398, 0.163, 0.398, 0.1502, 0.3918, 0.1844, 0.3916, 0.163, 0.4022, 0.1716, 0.4022, 0.1844, 0.4084, 0.1502, 0.4086, 0.163, 0.398, 0.163, 0.4022, 0.1502, 0.4086, 0.1502, 0.3918, 0.2368, 0.4086, 0.2025, 0.4084, 0.2025, 0.3916, 0.2368, 0.3918, 0.659, 0.004032, 0.697, 0.009926, 0.697, 0.2928, 0.659, 0.2869, 0.6409, 0.287, 0.6029, 0.2929, 0.6029, 0.009933, 0.6409, 0.004032, 0.7496, 0.2927, 0.7151, 0.287, 0.7151, 0.004032, 0.7496, 0.009752])
_uv.active_render = True
_uv = me_cylinder_001.uv_layers.new(name='Lightmap')
_uv.uv.foreach_set('vector', [0.7905, 0.3903, 0.7905, 0.3007, 0.8269, 0.3008, 0.8269, 0.3904, 0.8269, 0.3904, 0.8269, 0.3008, 0.8548, 0.3009, 0.8548, 0.3905, 0.2575, 0.196, 0.2575, 0.2856, 0.2213, 0.2857, 0.2213, 0.1961, 0.2213, 0.1961, 0.2213, 0.2857, 0.1821, 0.2857, 0.1821, 0.1961, 0.1821, 0.1961, 0.1821, 0.2857, 0.1457, 0.2856, 0.1457, 0.1961, 0.1457, 0.1961, 0.1457, 0.2856, 0.1178, 0.2855, 0.1178, 0.1959, 0.3332, 0.3471, 0.3332, 0.2575, 0.3694, 0.2574, 0.3694, 0.347, 0.3694, 0.347, 0.3694, 0.2574, 0.4087, 0.2574, 0.4087, 0.347, 0.4087, 0.347, 0.4087, 0.2574, 0.445, 0.2575, 0.445, 0.3471, 0.445, 0.3471, 0.445, 0.2575, 0.4729, 0.2576, 0.4729, 0.3472, 0.2575, 0.2939, 0.2575, 0.3835, 0.2214, 0.3836, 0.2214, 0.294, 0.2214, 0.294, 0.2214, 0.3836, 0.1821, 0.3836, 0.1821, 0.294, 0.1821, 0.294, 0.1821, 0.3836, 0.1458, 0.3835, 0.1458, 0.2939, 0.1458, 0.2939, 0.1458, 0.3835, 0.1178, 0.3834, 0.1178, 0.2938, 0.1606, 0.1067, 0.1969, 0.09997, 0.2009, 0.1089, 0.172, 0.1143, 0.7151, 0.3904, 0.7151, 0.3008, 0.7513, 0.3007, 0.7513, 0.3903, 0.7513, 0.3903, 0.7513, 0.3007, 0.7905, 0.3007, 0.7905, 0.3903, 0.3151, 0.03923, 0.3151, 0.05671, 0.2989, 0.05527, 0.2989, 0.04067, 0.3963, 0.03392, 0.3959, 0.1235, 0.3831, 0.09151, 0.3832, 0.06642, 0.1606, 0.1812, 0.1329, 0.1688, 0.1499, 0.1637, 0.172, 0.1736, 0.2361, 0.09997, 0.2724, 0.1067, 0.261, 0.1143, 0.2321, 0.1089, 0.3151, 0.1527, 0.3001, 0.1688, 0.283, 0.1637, 0.295, 0.1509, 0.1178, 0.1527, 0.1178, 0.1352, 0.138, 0.137, 0.138, 0.1509, 0.2724, 0.1812, 0.2361, 0.1878, 0.2321, 0.1789, 0.261, 0.1736, 0.2724, 0.1067, 0.3001, 0.119, 0.283, 0.1241, 0.261, 0.1143, 0.1329, 0.119, 0.1606, 0.1067, 0.172, 0.1143, 0.1499, 0.1241, 0.1969, 0.1878, 0.1606, 0.1812, 0.172, 0.1736, 0.2009, 0.1789, 0.3151, 0.1352, 0.3151, 0.1527, 0.295, 0.1509, 0.295, 0.137, 0.1969, 0.09997, 0.2361, 0.09997, 0.2321, 0.1089, 0.2009, 0.1089, 0.1329, 0.1688, 0.1178, 0.1527, 0.138, 0.1509, 0.1499, 0.1637, 0.3001, 0.1688, 0.2724, 0.1812, 0.261, 0.1736, 0.283, 0.1637, 0.1178, 0.1352, 0.1329, 0.119, 0.1499, 0.1241, 0.138, 0.137, 0.2361, 0.1878, 0.1969, 0.1878, 0.2009, 0.1789, 0.2321, 0.1789, 0.3001, 0.119, 0.3151, 0.1352, 0.295, 0.137, 0.283, 0.1241, 0.1969, 0.09191, 0.1606, 0.08522, 0.1698, 0.0791, 0.2001, 0.08469, 0.1329, 0.02308, 0.1606, 0.01072, 0.1698, 0.01684, 0.1466, 0.02717, 0.2724, 0.01072, 0.3001, 0.02308, 0.2864, 0.02717, 0.2632, 0.01684, 0.2724, 0.08522, 0.2361, 0.09191, 0.2329, 0.08469, 0.2632, 0.0791, 0.1178, 0.05671, 0.1178, 0.03923, 0.134, 0.04067, 0.134, 0.05527, 0.1969, 0.004032, 0.2361, 0.004032, 0.2329, 0.01125, 0.2001, 0.01125, 0.3151, 0.05671, 0.3001, 0.07286, 0.2864, 0.06877, 0.2989, 0.05527, 0.1606, 0.08522, 0.1329, 0.07286, 0.1466, 0.06877, 0.1698, 0.0791, 0.3001, 0.02308, 0.3151, 0.03923, 0.2989, 0.04067, 0.2864, 0.02717, 0.2361, 0.09191, 0.1969, 0.09191, 0.2001, 0.08469, 0.2329, 0.08469, 0.1178, 0.03923, 0.1329, 0.02308, 0.1466, 0.02717, 0.134, 0.04067, 0.2361, 0.004032, 0.2724, 0.01072, 0.2632, 0.01684, 0.2329, 0.01125, 0.3001, 0.07286, 0.2724, 0.08522, 0.2632, 0.0791, 0.2864, 0.06877, 0.1606, 0.01072, 0.1969, 0.004032, 0.2001, 0.01125, 0.1698, 0.01684, 0.1329, 0.07286, 0.1178, 0.05671, 0.134, 0.05527, 0.1466, 0.06877, 0.3647, 0.1236, 0.3359, 0.1236, 0.3332, 0.03404, 0.3635, 0.03395, 0.5819, 0.2429, 0.5597, 0.2428, 0.5615, 0.1532, 0.5848, 0.1533, 0.5597, 0.2428, 0.5308, 0.2427, 0.5311, 0.1531, 0.5615, 0.1532, 0.5311, 0.1531, 0.5308, 0.2427, 0.5193, 0.2101, 0.5193, 0.1858, 0.4996, 0.2428, 0.4708, 0.2429, 0.4681, 0.1533, 0.4983, 0.1532, 0.447, 0.2494, 0.4248, 0.2493, 0.4266, 0.1597, 0.45, 0.1598, 0.4248, 0.2493, 0.3959, 0.2493, 0.3963, 0.1597, 0.4266, 0.1597, 0.3959, 0.2493, 0.3646, 0.2493, 0.378, 0.2144, 0.3835, 0.2142, 0.3646, 0.2493, 0.3359, 0.2494, 0.3332, 0.1598, 0.3635, 0.1597, 0.5819, 0.1203, 0.5597, 0.1202, 0.5615, 0.03062, 0.5848, 0.03069, 0.5597, 0.1202, 0.5307, 0.1202, 0.5311, 0.03059, 0.5615, 0.03062, 0.4983, 0.03062, 0.5311, 0.03059, 0.5186, 0.06524, 0.5111, 0.06525, 0.4995, 0.1202, 0.4707, 0.1203, 0.4681, 0.03069, 0.4983, 0.03062, 0.447, 0.1236, 0.4248, 0.1236, 0.4266, 0.03395, 0.45, 0.03404, 0.4248, 0.1236, 0.3959, 0.1235, 0.3963, 0.03392, 0.4266, 0.03395, 0.3096, 0.3685, 0.2861, 0.386, 0.2861, 0.315, 0.3096, 0.2976, 0.4995, 0.1202, 0.4983, 0.03062, 0.5111, 0.06525, 0.5114, 0.08557, 0.5307, 0.1202, 0.4995, 0.1202, 0.5114, 0.08557, 0.5185, 0.08557, 0.5311, 0.03059, 0.5307, 0.1202, 0.5185, 0.08557, 0.5186, 0.06524, 0.5193, 0.1858, 0.5193, 0.2101, 0.5181, 0.207, 0.5182, 0.1889, 0.5308, 0.2427, 0.4996, 0.2428, 0.5108, 0.2101, 0.5193, 0.2101, 0.4996, 0.2428, 0.4983, 0.1532, 0.5104, 0.1858, 0.5108, 0.2101, 0.4983, 0.1532, 0.5311, 0.1531, 0.5193, 0.1858, 0.5104, 0.1858, 0.9722, 0.1129, 0.9514, 0.09742, 0.9514, 0.03103, 0.9722, 0.04649, 0.5193, 0.2101, 0.5108, 0.2101, 0.5119, 0.207, 0.5181, 0.207, 0.5108, 0.2101, 0.5104, 0.1858, 0.5116, 0.189, 0.5119, 0.207, 0.5104, 0.1858, 0.5193, 0.1858, 0.5182, 0.1889, 0.5116, 0.189, 0.5183, 0.1497, 0.512, 0.1497, 0.5117, 0.1317, 0.5183, 0.1317, 0.9909, 0.2845, 0.9844, 0.2845, 0.9844, 0.2266, 0.9909, 0.2266, 0.9549, 0.2054, 0.9341, 0.2209, 0.9341, 0.1545, 0.9549, 0.1391, 0.5181, 0.207, 0.5119, 0.207, 0.512, 0.1497, 0.5183, 0.1497, 0.3835, 0.2142, 0.378, 0.2144, 0.3782, 0.1514, 0.3837, 0.1512, 0.3646, 0.2493, 0.3635, 0.1597, 0.3777, 0.1949, 0.378, 0.2144, 0.3635, 0.1597, 0.3963, 0.1597, 0.3836, 0.1947, 0.3777, 0.1949, 0.3963, 0.1597, 0.3959, 0.2493, 0.3835, 0.2142, 0.3836, 0.1947, 0.3837, 0.1512, 0.3782, 0.1514, 0.378, 0.1319, 0.3838, 0.1317, 0.9369, 0.3905, 0.9145, 0.3738, 0.9145, 0.3007, 0.9369, 0.3175, 0.973, 0.1391, 0.9788, 0.1393, 0.9788, 0.203, 0.973, 0.2028, 0.916, 0.2121, 0.8935, 0.2288, 0.8935, 0.1558, 0.916, 0.1391, 0.3151, 0.268, 0.2861, 0.2895, 0.2861, 0.2174, 0.3151, 0.1959, 0.3635, 0.03395, 0.3963, 0.03392, 0.3832, 0.06642, 0.3754, 0.06621, 0.3647, 0.1236, 0.3635, 0.03395, 0.3754, 0.06621, 0.3758, 0.09129, 0.3959, 0.1235, 0.3647, 0.1236, 0.3758, 0.09129, 0.3831, 0.09151, 0.3818, 0.02933, 0.3745, 0.02911, 0.3742, 0.004032, 0.3819, 0.004249, 0.3831, 0.09151, 0.3758, 0.09129, 0.3745, 0.02911, 0.3818, 0.02933, 0.8493, 0.1637, 0.8203, 0.1422, 0.8203, 0.07006, 0.8493, 0.09155, 0.6947, 0.4133, 0.6869, 0.4135, 0.6869, 0.3507, 0.6947, 0.3504, 0.5187, 0.02435, 0.5117, 0.02436, 0.5114, 0.004038, 0.5188, 0.004032, 0.5185, 0.08557, 0.5114, 0.08557, 0.5117, 0.02436, 0.5187, 0.02435, 0.8729, 0.3007, 0.8964, 0.3182, 0.8964, 0.3891, 0.8729, 0.3717, 0.5846, 0.4283, 0.5772, 0.4283, 0.5772, 0.3664, 0.5846, 0.3664, 0.3503, 0.3557, 0.3503, 0.3979, 0.3332, 0.3982, 0.3332, 0.3559, 0.6688, 0.3504, 0.6688, 0.3926, 0.6556, 0.393, 0.6556, 0.3508, 0.6556, 0.3508, 0.6556, 0.393, 0.6384, 0.3933, 0.6384, 0.3511, 0.6384, 0.3511, 0.6384, 0.3933, 0.6199, 0.3935, 0.6199, 0.3513, 0.6199, 0.3513, 0.6199, 0.3935, 0.6029, 0.3936, 0.6029, 0.3514, 0.8674, 0.1123, 0.8674, 0.07011, 0.8807, 0.07006, 0.8807, 0.1123, 0.8807, 0.1123, 0.8807, 0.07006, 0.8978, 0.07014, 0.8978, 0.1124, 0.8978, 0.1124, 0.8978, 0.07014, 0.9163, 0.07035, 0.9163, 0.1126, 0.9163, 0.1126, 0.9163, 0.07035, 0.9333, 0.07066, 0.9333, 0.1129, 0.8862, 0.2377, 0.8862, 0.2799, 0.873, 0.2796, 0.873, 0.2374, 0.873, 0.2374, 0.873, 0.2796, 0.8558, 0.2794, 0.8558, 0.2372, 0.8558, 0.2372, 0.8558, 0.2794, 0.8373, 0.2792, 0.8373, 0.237, 0.8373, 0.237, 0.8373, 0.2792, 0.8203, 0.2791, 0.8203, 0.2368, 0.3991, 0.3553, 0.3991, 0.3975, 0.3859, 0.3976, 0.3859, 0.3553, 0.6888, 0.3099, 0.6959, 0.3175, 0.6864, 0.3184, 0.6808, 0.3123, 0.3859, 0.3553, 0.3859, 0.3976, 0.3687, 0.3977, 0.3687, 0.3555, 0.3687, 0.3555, 0.3687, 0.3977, 0.3503, 0.3979, 0.3503, 0.3557, 0.5283, 0.2574, 0.5468, 0.2574, 0.5453, 0.2608, 0.5298, 0.2608, 0.5178, 0.3681, 0.5164, 0.3258, 0.5213, 0.3382, 0.5218, 0.3557, 0.61, 0.3099, 0.6231, 0.3041, 0.6285, 0.3077, 0.6181, 0.3123, 0.6959, 0.3258, 0.6888, 0.3334, 0.6808, 0.331, 0.6864, 0.3249, 0.6402, 0.3424, 0.6231, 0.3392, 0.6285, 0.3356, 0.6421, 0.3381, 0.6402, 0.3009, 0.6587, 0.3009, 0.6568, 0.3052, 0.6421, 0.3052, 0.61, 0.3334, 0.6029, 0.3258, 0.6124, 0.3249, 0.6181, 0.331, 0.6888, 0.3334, 0.6758, 0.3392, 0.6704, 0.3356, 0.6808, 0.331, 0.6758, 0.3041, 0.6888, 0.3099, 0.6808, 0.3123, 0.6704, 0.3077, 0.6029, 0.3175, 0.61, 0.3099, 0.6181, 0.3123, 0.6124, 0.3184, 0.6587, 0.3424, 0.6402, 0.3424, 0.6421, 0.3381, 0.6568, 0.3381, 0.6959, 0.3175, 0.6959, 0.3258, 0.6864, 0.3249, 0.6864, 0.3184, 0.6231, 0.3041, 0.6402, 0.3009, 0.6421, 0.3052, 0.6285, 0.3077, 0.6231, 0.3392, 0.61, 0.3334, 0.6181, 0.331, 0.6285, 0.3356, 0.6587, 0.3009, 0.6758, 0.3041, 0.6704, 0.3077, 0.6568, 0.3052, 0.6029, 0.3258, 0.6029, 0.3175, 0.6124, 0.3184, 0.6124, 0.3249, 0.6758, 0.3392, 0.6587, 0.3424, 0.6568, 0.3381, 0.6704, 0.3356, 0.584, 0.2823, 0.5769, 0.2899, 0.5705, 0.288, 0.5764, 0.2816, 0.5112, 0.2957, 0.4981, 0.2899, 0.5046, 0.288, 0.5155, 0.2928, 0.4981, 0.2664, 0.5112, 0.2606, 0.5155, 0.2635, 0.5046, 0.2683, 0.5769, 0.2664, 0.584, 0.274, 0.5764, 0.2747, 0.5705, 0.2683, 0.5468, 0.2989, 0.5283, 0.2989, 0.5298, 0.2955, 0.5453, 0.2955, 0.491, 0.2823, 0.491, 0.274, 0.4987, 0.2747, 0.4987, 0.2816, 0.5468, 0.2574, 0.5639, 0.2606, 0.5595, 0.2635, 0.5453, 0.2608, 0.5769, 0.2899, 0.5639, 0.2957, 0.5595, 0.2928, 0.5705, 0.288, 0.5112, 0.2606, 0.5283, 0.2574, 0.5298, 0.2608, 0.5155, 0.2635, 0.584, 0.274, 0.584, 0.2823, 0.5764, 0.2816, 0.5764, 0.2747, 0.5283, 0.2989, 0.5112, 0.2957, 0.5155, 0.2928, 0.5298, 0.2955, 0.491, 0.274, 0.4981, 0.2664, 0.5046, 0.2683, 0.4987, 0.2747, 0.5639, 0.2606, 0.5769, 0.2664, 0.5705, 0.2683, 0.5595, 0.2635, 0.4981, 0.2899, 0.491, 0.2823, 0.4987, 0.2816, 0.5046, 0.288, 0.5639, 0.2957, 0.5468, 0.2989, 0.5453, 0.2955, 0.5595, 0.2928, 0.5178, 0.3681, 0.5042, 0.3681, 0.5021, 0.3258, 0.5164, 0.3258, 0.5042, 0.3681, 0.4937, 0.3682, 0.491, 0.3259, 0.5021, 0.3258, 0.823, 0.1721, 0.8365, 0.1722, 0.8345, 0.2144, 0.8203, 0.2144, 0.85, 0.2143, 0.8345, 0.2144, 0.8396, 0.2019, 0.8459, 0.2018, 0.8512, 0.1721, 0.8649, 0.172, 0.8644, 0.2142, 0.85, 0.2143, 0.8649, 0.172, 0.8754, 0.1717, 0.8754, 0.214, 0.8644, 0.2142, 0.823, 0.0042, 0.8365, 0.004105, 0.8346, 0.0463, 0.8203, 0.0464, 0.85, 0.04624, 0.8346, 0.0463, 0.8391, 0.03509, 0.8463, 0.03506, 0.8512, 0.004046, 0.8649, 0.004032, 0.8644, 0.04623, 0.85, 0.04624, 0.8649, 0.004032, 0.8754, 0.004064, 0.8754, 0.04626, 0.8644, 0.04623, 0.1321, 0.4339, 0.1185, 0.4338, 0.1178, 0.3916, 0.1321, 0.3917, 0.0, 0.0, 0.0, 0.0, 0.0, 0.0, 0.0, 0.0, 0.5164, 0.4191, 0.5028, 0.4189, 0.5021, 0.3766, 0.5164, 0.3769, 0.5028, 0.4189, 0.4922, 0.4186, 0.491, 0.3764, 0.5021, 0.3766, 0.5461, 0.3683, 0.5326, 0.3682, 0.5319, 0.3259, 0.5461, 0.3261, 0.4565, 0.4131, 0.4557, 0.3709, 0.4601, 0.3827, 0.4605, 0.4013, 0.0, 0.0, 0.0, 0.0, 0.0, 0.0, 0.0, 0.0, 0.0, 0.0, 0.0, 0.0, 0.0, 0.0, 0.0, 0.0, 0.0, 0.0, 0.0, 0.0, 0.0, 0.0, 0.0, 0.0, 0.2622, 0.4189, 0.2549, 0.4188, 0.2549, 0.3916, 0.2622, 0.3917, 0.8346, 0.0463, 0.8365, 0.004105, 0.84, 0.01529, 0.8391, 0.03509, 0.8365, 0.004105, 0.8512, 0.004046, 0.8469, 0.01526, 0.84, 0.01529, 0.8512, 0.004046, 0.85, 0.04624, 0.8463, 0.03506, 0.8469, 0.01526, 0.8394, 0.04219, 0.8463, 0.04216, 0.8457, 0.06196, 0.8384, 0.06199, 0.9161, 0.03508, 0.8935, 0.05214, 0.8935, 0.02109, 0.9161, 0.004032, 0.84, 0.01529, 0.8469, 0.01526, 0.8463, 0.04216, 0.8394, 0.04219, 0.9269, 0.2849, 0.9043, 0.2679, 0.9043, 0.2368, 0.9269, 0.2539, 0.5642, 0.3069, 0.5846, 0.3219, 0.5846, 0.3583, 0.5642, 0.3434, 0.5326, 0.3682, 0.5178, 0.3681, 0.5218, 0.3557, 0.5279, 0.3558, 0.5319, 0.3259, 0.5326, 0.3682, 0.5279, 0.3558, 0.5277, 0.3383, 0.5164, 0.3258, 0.5319, 0.3259, 0.5277, 0.3383, 0.5213, 0.3382, 0.5267, 0.3245, 0.5206, 0.3244, 0.52, 0.3069, 0.5264, 0.307, 0.8738, 0.1526, 0.8674, 0.1527, 0.8674, 0.121, 0.8738, 0.1209, 0.4376, 0.3917, 0.4172, 0.4067, 0.4172, 0.3702, 0.4376, 0.3553, 0.5279, 0.3558, 0.5218, 0.3557, 0.5206, 0.3244, 0.5267, 0.3245, 0.955, 0.3154, 0.9751, 0.3007, 0.9751, 0.3321, 0.955, 0.3468, 0.8345, 0.2144, 0.8365, 0.1722, 0.8404, 0.1847, 0.8396, 0.2019, 0.8365, 0.1722, 0.8512, 0.1721, 0.8464, 0.1846, 0.8404, 0.1847, 0.8512, 0.1721, 0.85, 0.2143, 0.8459, 0.2018, 0.8464, 0.1846, 0.8398, 0.2116, 0.8458, 0.2116, 0.8453, 0.2288, 0.839, 0.2288, 0.8404, 0.1847, 0.8464, 0.1846, 0.8458, 0.2116, 0.8398, 0.2116, 0.9751, 0.4009, 0.955, 0.3862, 0.955, 0.3549, 0.9751, 0.3695, 0.8792, 0.4245, 0.8729, 0.4244, 0.8729, 0.3972, 0.8792, 0.3972, 0.9662, 0.2685, 0.945, 0.2845, 0.945, 0.2529, 0.9662, 0.2368, 0.4557, 0.3709, 0.4712, 0.371, 0.467, 0.3828, 0.4601, 0.3827, 0.4712, 0.371, 0.4712, 0.4132, 0.467, 0.4014, 0.467, 0.3828, 0.4712, 0.4132, 0.4565, 0.4131, 0.4605, 0.4013, 0.467, 0.4014, 0.4663, 0.3739, 0.4599, 0.3739, 0.4595, 0.3553, 0.4663, 0.3553, 0.467, 0.4014, 0.4605, 0.4013, 0.4599, 0.3739, 0.4663, 0.3739, 0.5345, 0.3764, 0.5557, 0.3924, 0.5557, 0.4241, 0.5345, 0.4081, 0.2929, 0.4218, 0.2861, 0.4219, 0.2861, 0.3941, 0.2929, 0.394, 0.009054, 0.5496, 0.01858, 0.5481, 0.01858, 0.9945, 0.009054, 0.996, 0.07297, 0.005466, 0.07297, 0.5496, 0.06432, 0.5481, 0.06432, 0.004032, 0.01858, 0.004032, 0.01858, 0.5481, 0.009054, 0.5496, 0.009054, 0.005512, 0.09108, 0.9959, 0.09108, 0.4518, 0.09973, 0.4503, 0.09973, 0.9944, 0.03669, 0.5481, 0.03669, 0.004032, 0.04621, 0.00551, 0.04621, 0.5496, 0.8289, 0.288, 0.8289, 0.2922, 0.8203, 0.2922, 0.8203, 0.288, 0.06432, 0.5481, 0.07297, 0.5496, 0.07297, 0.9959, 0.06432, 0.9945, 0.09973, 0.4503, 0.09108, 0.4518, 0.09108, 0.005468, 0.09973, 0.004032, 0.03669, 0.5481, 0.04621, 0.5496, 0.04621, 0.9959, 0.03669, 0.9944, 0.1716, 0.4022, 0.1716, 0.398, 0.1844, 0.3916, 0.1844, 0.4084, 0.7677, 0.009758, 0.8022, 0.004032, 0.8022, 0.2869, 0.7677, 0.2927, 0.1716, 0.398, 0.163, 0.398, 0.1502, 0.3918, 0.1844, 0.3916, 0.163, 0.4022, 0.1716, 0.4022, 0.1844, 0.4084, 0.1502, 0.4086, 0.163, 0.398, 0.163, 0.4022, 0.1502, 0.4086, 0.1502, 0.3918, 0.2368, 0.4086, 0.2025, 0.4084, 0.2025, 0.3916, 0.2368, 0.3918, 0.659, 0.004032, 0.697, 0.009926, 0.697, 0.2928, 0.659, 0.2869, 0.6409, 0.287, 0.6029, 0.2929, 0.6029, 0.009933, 0.6409, 0.004032, 0.7496, 0.2927, 0.7151, 0.287, 0.7151, 0.004032, 0.7496, 0.009752])
me_cylinder_001.materials.append(mat_material)
me_cylinder_001.use_remesh_preserve_volume = False
me_cylinder_001.use_remesh_preserve_attributes = False
me_cylinder_001.use_mirror_vertex_groups = False
me_cylinder_001.update()

# ---- objects
ob_point_003 = bpy.data.objects.new('Point.003', light_point_003)
ob_point_002 = bpy.data.objects.new('Point.002', light_point_002)
ob_point_001 = bpy.data.objects.new('Point.001', light_point_001)
ob_point = bpy.data.objects.new('Point', light_point)
ob_cylinder_001 = bpy.data.objects.new('Cylinder.001', me_cylinder_001)

# ---- transforms, parenting, visibility, modifiers, constraints
ob_point_003.location = (9.723, 3.891, 3.723)
ob_point_003.lineart.crease_threshold = 0.0
ob_point_002.location = (-9.685, 0.7064, 4.945)
ob_point_002.lineart.crease_threshold = 0.0
ob_point_001.location = (-0.2242, -3.944, 10.64)
ob_point_001.lineart.crease_threshold = 0.0
ob_point.location = (-0.2311, 0.9214, 5.157)
ob_point.lineart.crease_threshold = 0.0
ob_cylinder_001.location = (0.056, 1.05, 4.616)
ob_cylinder_001.rotation_euler = (-0.7538, -0.1727, -0.1274)
ob_cylinder_001.scale = (5.769, 5.769, 0.6105)
ob_cylinder_001.lineart.crease_threshold = 0.0
_m = ob_cylinder_001.modifiers.new('Subsurf', 'SUBSURF')
_m.uv_smooth = 'PRESERVE_CORNERS'
_m.quality = 2
_m.levels = 0
_m.show_only_control_edges = False

# ---- collection membership
col_collection_3.objects.link(ob_point_003)
col_collection_3.objects.link(ob_point_002)
col_collection_3.objects.link(ob_point_001)
col_collection_3.objects.link(ob_point)
col_collection_3.objects.link(ob_cylinder_001)

# ---- scene / render settings (as saved in the file)
scene.frame_start = 1; scene.frame_end = 250; scene.frame_set(1)
scene.render.engine = 'BLENDER_EEVEE_NEXT'
scene.render.resolution_percentage = 45
scene.render.dither_intensity = 0.0
scene.cycles.use_denoising = False
scene.cycles.samples = 128
scene.cycles.sampling_pattern = 'TABULATED_SOBOL'
scene.cycles.light_sampling_threshold = 0.0
scene.cycles.use_adaptive_sampling = False
scene.cycles.use_light_tree = False
scene.cycles.blur_glossy = 0.0
scene.cycles.sample_clamp_indirect = 0.0
scene.view_settings.view_transform = 'Standard'
bpy.context.view_layer.update()

# ---- added for rendering (the .blend has no active camera): camera
cam_auto = bpy.data.cameras.new('AutoCamera')
cam_auto.lens = 50.0
cam_auto.sensor_width = 36.0
cam_auto.clip_end = 1000.0
ob_auto_camera = bpy.data.objects.new('AutoCamera', cam_auto)
scene.collection.objects.link(ob_auto_camera)
ob_auto_camera.location = (31.8557, -38.4758, 28.4823)
ob_auto_camera.rotation_euler = (1.09748, -7.21219e-08, 0.694738)
scene.camera = ob_auto_camera
bpy.context.view_layer.update()
